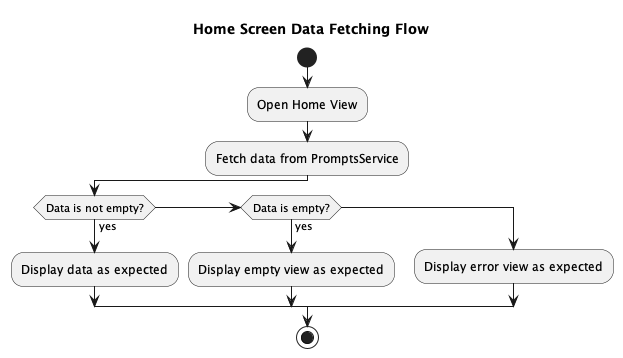

The diagram above was rendered by PlantUML. Its source (embedded in the PNG):
@startuml
title Home Screen Data Fetching Flow

|User|
start

:Open Home View;
:Fetch data from PromptsService;
if (Data is not empty?) then (yes)
  :Display data as expected;
else if (Data is empty?) then (yes)
  :Display empty view as expected;
else
  :Display error view as expected;
endif

stop
@enduml